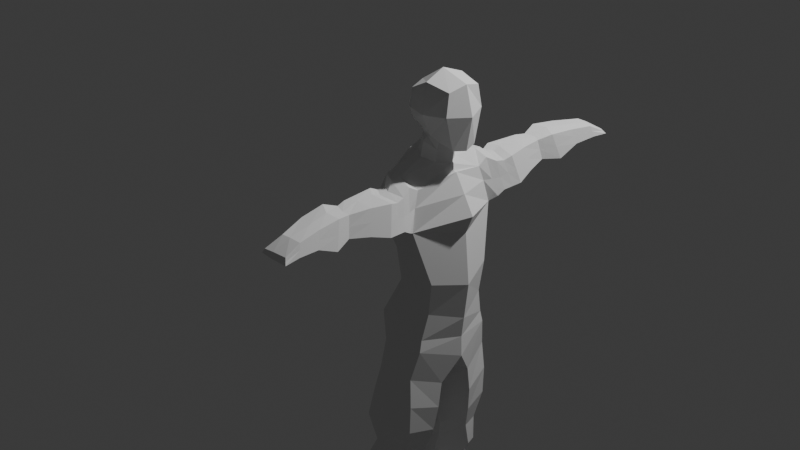 # Source: man.blend  (saved by Blender 4.0.36; exported with 4.5.12 LTS)
import bpy
from mathutils import Matrix  # noqa: F401  (used for matrix-valued properties, if any)

bpy.ops.wm.read_factory_settings(use_empty=True)
scene = bpy.context.scene
scene.name = 'Scene'

# ---- collections
col_collection = bpy.data.collections.new('Collection'); scene.collection.children.link(col_collection)

# ---- world
world_world = bpy.data.worlds.new('World'); scene.world = world_world
world_world.use_nodes = True; world_world.node_tree.nodes.clear()
_N = world_world.node_tree.nodes; _L = world_world.node_tree.links
n0 = _N.new('ShaderNodeOutputWorld'); n0.name = 'World Output'; n0.location = (300, 300)
n1 = _N.new('ShaderNodeBackground'); n1.name = 'Background'; n1.location = (10, 300)
n1.inputs[0].default_value = (0.05088, 0.05088, 0.05088, 1.0)
_L.new(n1.outputs[0], n0.inputs[0])
n0.is_active_output = True
world_world.color = (0.05088, 0.05088, 0.05088)
world_world.use_sun_shadow = False
world_world.sun_shadow_jitter_overblur = 0.0

# ---- cameras
cam_camera = bpy.data.cameras.new('Camera')
cam_camera.clip_end = 100.0
cam_camera.ortho_scale = 7.314

# ---- lights
light_light = bpy.data.lights.new('Light', 'POINT')
light_light.transmission_factor = 0.0
light_light.use_soft_falloff = False
light_light.energy = 1000.0
light_light.shadow_soft_size = 0.1
light_light.shadow_maximum_resolution = 0.006
light_light.use_absolute_resolution = True

# ---- meshes
me_cube_004 = bpy.data.meshes.new('Cube.004')
me_cube_004.from_pydata([(-0.6272, 0.4221, -0.3837), (-0.6401, 0.5, 0.5075), (0.3241, 0.3099, -1.048), (0.6358, 0.5, 0.4311), (-0.6985, -0.001181, -0.3587), (-0.7496, -6.519e-09, 0.6171), (-0.6991, 0.6096, 0.05125), (-0.2535, 0.3872, -0.7185), (0.01705, 0.6096, 0.6975), (0.5521, 0.6096, -0.1564), (0.3906, -0.00165, -1.119), (0.7454, -1.863e-09, 0.5407), (-0.929, -1.211e-08, 0.05125), (-0.01153, 0.8395, -0.05948), (0.8108, -1.304e-08, -0.2665), (0.01705, -1.397e-08, 0.9275), (-0.7273, 0.5, -0.252), (-0.8095, 9.313e-10, -0.2201), (0.3927, 0.3788, -1.046), (-0.2243, 0.4618, -0.6908), (0.4757, -1.283e-07, -1.129), (-2.132, 1.238, -6.271), (-0.9579, 1.145, -1.389), (-0.8951, 1.192, -6.424), (-0.2475, 1.089, -1.904), (-2.707, 0.0, -6.427), (-1.524, 0.0, -1.204), (-0.6141, 0.0, -6.917), (0.03378, 0.0, -1.715), (-1.728, 1.196, -2.629), (-1.51, 0.9519, -3.413), (-1.627, 0.8402, -4.589), (-0.3311, 1.371, -2.944), (-0.3385, 0.9746, -4.479), (-0.6392, 0.9427, -5.372), (0.4289, 0.0, -2.836), (-0.01553, 0.0, -4.755), (-0.3362, 0.0, -5.752), (-2.158, 0.0, -2.36), (-1.96, 0.0, -3.539), (-2.097, 0.0, -4.818), (-2.307, 1.043, -5.552), (-0.8505, 1.114, -6.087), (-0.5202, 0.0, -6.325), (-2.782, 0.0, -5.724), (-1.772, 1.249, -9.665), (-2.891, 1.47, -9.458), (-1.704, 0.8322, -9.745), (-2.815, 0.467, -9.472), (-0.9745, 0.5009, -7.607), (-1.121, 0.6035, -8.338), (-1.359, 0.6828, -9.052), (-1.48, 1.439, -8.869), (-1.295, 1.435, -8.052), (-1.202, 1.383, -7.217), (-2.315, 1.409, -7.069), (-2.628, 1.525, -7.842), (-2.941, 1.595, -8.615), (-2.999, 0.3152, -8.67), (-2.82, 0.2786, -7.938), (-2.641, 0.2231, -7.207), (-1.919, 1.261, -10.42), (-3.342, 1.462, -10.01), (-1.843, 0.9704, -10.45), (-3.235, 0.6079, -9.957), (-2.229, 1.178, -10.84), (-3.428, 1.413, -10.34), (-2.193, 0.98, -10.91), (-3.372, 0.6129, -10.37), (-2.464, 1.372, -11.35), (-3.64, 1.607, -10.98), (-2.411, 0.9145, -11.41), (-3.565, 0.5474, -10.92), (-2.727, 1.241, -12.05), (-3.657, 1.476, -11.89), (-2.675, 0.9669, -12.12), (-3.597, 0.5998, -11.9), (-3.112, 1.256, -12.97), (-3.745, 1.414, -12.85), (-3.128, 0.9, -12.97), (-3.697, 0.7234, -12.86), (-1.531, 1.46, -6.321), (-0.562, 1.334, -1.521), (-1.157, 1.138, -4.965), (-0.9588, 1.207, -3.956), (-1.071, 1.515, -2.874), (-1.594, 1.324, -5.792), (-1.701, 0.0, -6.879), (-2.34, 1.609, -9.569), (-2.266, 0.3603, -9.629), (-1.776, 1.642, -7.122), (-1.976, 1.728, -7.935), (-2.222, 1.766, -8.747), (-1.812, 0.1191, -7.422), (-1.974, 0.1729, -8.151), (-2.183, 0.2088, -8.877), (-2.638, 1.611, -10.22), (-2.544, 0.4984, -10.21), (-2.831, 1.545, -10.58), (-2.781, 0.5052, -10.64), (-3.054, 1.739, -11.16), (-2.987, 0.4395, -11.16), (-3.201, 1.607, -11.98), (-3.139, 0.4924, -12.02), (-3.397, 1.509, -12.99), (-3.35, 0.6529, -13.02), (-0.5457, 1.793, -1.761), (-0.1595, 1.656, -1.913), (-0.7644, 1.689, -1.686), (-1.12, 1.701, -2.511), (-0.1201, 1.798, -2.732), (-0.757, 1.877, -2.651), (-0.6144, 2.247, -1.702), (-0.05577, 2.14, -1.898), (-0.8379, 2.087, -1.621), (-1.214, 2.063, -2.426), (-0.01641, 2.335, -2.688), (-0.8433, 2.332, -2.576), (-0.5339, 2.798, -1.688), (-0.1298, 2.708, -1.84), (-0.6947, 3.037, -1.626), (-1.01, 3.017, -2.3), (-0.09681, 2.872, -2.502), (-0.7258, 2.87, -2.42), (-0.3432, 3.401, -1.738), (-0.193, 3.341, -1.816), (-0.6142, 3.311, -1.664), (-0.8471, 3.298, -2.227), (-0.1921, 3.45, -2.371), (-0.4933, 3.449, -2.34), (-0.3219, 3.883, -1.604), (-0.03325, 3.767, -1.755), (-0.6435, 3.709, -1.501), (-1.026, 3.684, -2.245), (0.007509, 3.978, -2.478), (-0.545, 3.975, -2.422), (-0.1688, 4.519, -1.682), (0.07168, 4.451, -1.784), (-0.5544, 4.417, -1.583), (-0.7791, 4.402, -2.02), (0.1113, 4.575, -2.212), (-0.3, 4.574, -2.163), (-0.08537, 5.149, -1.751), (0.1955, 5.099, -1.847), (-0.2839, 5.191, -1.695), (-0.4508, 5.18, -2.019), (0.2249, 5.191, -2.165), (-0.1828, 5.19, -2.108), (-0.8122, 1.888, -1.71), (-1.167, 1.882, -2.469), (-0.5911, 2.02, -1.788), (-0.06825, 2.066, -2.71), (-0.1186, 1.898, -1.962), (-0.8001, 2.104, -2.613), (-0.9325, 1.417, -1.45), (-1.424, 1.449, -2.57), (-0.9138, 1.696, -2.762), (-0.6252, 1.564, -1.554), (-0.237, 1.373, -1.741), (-0.1736, 1.584, -2.848), (-0.08372, 0.0, -1.499), (-0.5847, 0.5525, -1.237), (-1.246, 0.0, -1.048), (-0.3041, 0.3382, -1.414), (-0.9147, 0.308, -1.129), (-1.548, 1.17, -1.962), (-0.2832, 1.23, -2.33), (0.2314, 0.0, -2.275), (-1.962, 0.0, -1.759), (-0.9531, 1.695, -2.155), (-0.1508, 1.727, -2.38), (-1.026, 2.075, -2.023), (-0.03609, 2.237, -2.293), (-0.8523, 3.027, -1.963), (-0.1133, 2.79, -2.171), (-0.7307, 3.304, -1.946), (-0.1926, 3.395, -2.094), (-0.8345, 3.697, -1.873), (-0.01287, 3.872, -2.116), (-0.6667, 4.41, -1.802), (0.09147, 4.513, -1.998), (-0.3674, 5.185, -1.857), (0.2102, 5.145, -2.006), (-0.09345, 1.982, -2.336), (-0.9895, 1.885, -2.089), (-0.217, 1.478, -2.355), (-1.19, 1.433, -2.071), (-0.04903, 0.0, -1.693), (0.1156, 0.0, -3.305), (-0.88, 0.0, -0.7855), (0.005661, 0.0, -1.15), (-0.2061, 0.3207, -1.093), (-0.4469, 0.5223, -0.8188), (-0.7283, 0.2922, -0.7799), (-0.7995, 0.0, -0.5895), (0.09031, 0.0, -0.9322), (-0.1256, 0.3111, -0.896), (-0.3833, 0.4315, -0.7096), (-0.6478, 0.2827, -0.5839), (-4.129, 1.499, -14.15), (-4.081, 0.7857, -14.16), (-3.675, 1.594, -14.31), (-3.628, 0.6289, -14.35), (-1.637, 1.256, -14.52), (-1.652, 0.9, -14.52), (-1.922, 1.531, -14.53), (-1.875, 0.5665, -14.57), (-1.627, 1.286, -14.71), (-1.643, 0.9297, -14.71), (-1.952, 1.571, -14.68), (-1.905, 0.6289, -14.71), (-2.268, 0.5665, -14.31), (-2.636, 0.5139, -13.92), (-3.033, 0.6529, -13.46), (-3.198, 0.6289, -14.44), (-2.767, 0.6289, -14.53), (-2.336, 0.6289, -14.62), (-2.795, 1.256, -13.41), (-2.399, 1.256, -13.87), (-2.03, 1.256, -14.26), (-2.383, 1.571, -14.59), (-2.814, 1.571, -14.49), (-3.244, 1.571, -14.4), (-3.08, 1.509, -13.43), (-2.683, 1.531, -13.88), (-2.314, 1.531, -14.27), (-2.811, 0.9, -13.41), (-2.414, 0.9, -13.87), (-2.045, 0.9, -14.25), (-3.536, 1.562, -13.65), (-4.126, 1.445, -13.48), (-4.078, 0.6156, -13.49), (-3.489, 0.5451, -13.68), (-1.937, 1.562, -14.61), (-1.632, 1.271, -14.62), (-1.89, 0.5977, -14.64), (-1.648, 0.9148, -14.61), (-3.162, 1.562, -13.92), (-2.748, 1.562, -14.19), (-2.349, 1.562, -14.43), (-3.115, 0.5451, -13.95), (-2.702, 0.5977, -14.22), (-2.302, 0.5977, -14.46), (-0.1451, 5.599, -1.949), (0.207, 5.549, -2.036), (-0.4686, 5.635, -1.958), (-0.545, 5.63, -2.022), (0.2481, 5.595, -2.113), (0.2892, 5.641, -2.19), (-0.2095, 5.64, -2.103), (-0.3922, 5.641, -1.894), (-0.1773, 5.619, -2.026)], [], [(12, 5, 1, 6), (17, 12, 6, 16), (16, 6, 13, 19), (6, 1, 8, 13), (13, 8, 3, 9), (19, 13, 9, 18), (18, 9, 14, 20), (9, 3, 11, 14), (3, 8, 15, 11), (8, 1, 5, 15), (0, 4, 17, 16), (2, 7, 19, 18), (7, 0, 16, 19), (10, 2, 18, 20), (168, 26, 22, 165), (156, 155, 109, 111), (166, 24, 28, 167), (42, 34, 37, 43), (34, 33, 36, 37), (33, 32, 188, 36), (86, 83, 34, 42), (83, 84, 33, 34), (84, 85, 32, 33), (44, 40, 31, 41), (40, 39, 30, 31), (39, 38, 29, 30), (25, 44, 41, 21), (81, 86, 42, 23), (23, 42, 43, 27), (52, 51, 47, 45), (48, 46, 62, 64), (58, 57, 46, 48), (95, 58, 48, 89), (92, 52, 45, 88), (81, 23, 54, 90), (90, 54, 53, 91), (91, 53, 52, 92), (87, 25, 60, 93), (93, 60, 59, 94), (94, 59, 58, 95), (25, 21, 55, 60), (60, 55, 56, 59), (59, 56, 57, 58), (23, 27, 49, 54), (54, 49, 50, 53), (53, 50, 51, 52), (64, 62, 66, 68), (88, 45, 61, 96), (89, 48, 64, 97), (45, 47, 63, 61), (68, 66, 70, 72), (96, 61, 65, 98), (97, 64, 68, 99), (61, 63, 67, 65), (101, 72, 76, 103), (98, 65, 69, 100), (99, 68, 72, 101), (65, 67, 71, 69), (73, 75, 79, 77), (69, 71, 75, 73), (72, 70, 74, 76), (100, 69, 73, 102), (219, 228, 204, 203), (76, 74, 78, 80), (102, 73, 77, 104), (103, 76, 80, 105), (75, 103, 105, 79), (74, 102, 104, 78), (230, 229, 201, 199), (70, 100, 102, 74), (67, 99, 101, 71), (66, 98, 100, 70), (71, 101, 103, 75), (63, 97, 99, 67), (62, 96, 98, 66), (47, 89, 97, 63), (46, 88, 96, 62), (50, 94, 95, 51), (49, 93, 94, 50), (27, 87, 93, 49), (56, 91, 92, 57), (55, 90, 91, 56), (21, 81, 90, 55), (57, 92, 88, 46), (51, 95, 89, 47), (21, 41, 86, 81), (30, 29, 85, 84), (31, 30, 84, 83), (41, 31, 83, 86), (82, 22, 164, 161), (186, 154, 108, 169), (148, 150, 112, 114), (184, 148, 114, 171), (154, 157, 106, 108), (157, 158, 107, 106), (185, 159, 110, 170), (159, 156, 111, 110), (117, 115, 121, 123), (112, 113, 119, 118), (183, 151, 116, 172), (150, 152, 113, 112), (153, 149, 115, 117), (151, 153, 117, 116), (174, 122, 128, 176), (120, 118, 124, 126), (116, 117, 123, 122), (171, 114, 120, 173), (114, 112, 118, 120), (172, 116, 122, 174), (176, 128, 134, 178), (126, 124, 130, 132), (118, 119, 125, 124), (123, 121, 127, 129), (122, 123, 129, 128), (173, 120, 126, 175), (178, 134, 140, 180), (132, 130, 136, 138), (124, 125, 131, 130), (129, 127, 133, 135), (128, 129, 135, 134), (175, 126, 132, 177), (140, 141, 147, 146), (141, 139, 145, 147), (130, 131, 137, 136), (135, 133, 139, 141), (134, 135, 141, 140), (177, 132, 138, 179), (142, 143, 244, 243), (182, 146, 248, 247), (179, 138, 144, 181), (138, 136, 142, 144), (180, 140, 146, 182), (136, 137, 143, 142), (110, 111, 153, 151), (111, 109, 149, 153), (106, 107, 152, 150), (170, 110, 151, 183), (169, 108, 148, 184), (108, 106, 150, 148), (32, 85, 156, 159), (166, 32, 159, 185), (82, 24, 158, 157), (22, 82, 157, 154), (165, 22, 154, 186), (85, 29, 155, 156), (161, 164, 193, 192), (24, 163, 160, 187), (163, 24, 82, 161), (164, 22, 26, 162), (29, 165, 186, 155), (24, 166, 185, 158), (109, 169, 184, 149), (107, 170, 183, 152), (137, 180, 182, 143), (139, 179, 181, 145), (144, 142, 243, 250), (143, 182, 247, 244), (133, 177, 179, 139), (127, 175, 177, 133), (131, 178, 180, 137), (121, 173, 175, 127), (125, 176, 178, 131), (113, 172, 174, 119), (115, 171, 173, 121), (119, 174, 176, 125), (152, 183, 172, 113), (158, 185, 170, 107), (149, 184, 171, 115), (155, 186, 169, 109), (32, 166, 167, 35), (38, 168, 165, 29), (187, 28, 24), (188, 32, 35), (192, 193, 198, 197), (163, 161, 192, 191), (160, 163, 191, 190), (164, 162, 189, 193), (193, 189, 194, 198), (190, 191, 196, 195), (191, 192, 197, 196), (7, 2, 10, 195, 196), (196, 197, 7), (0, 7, 197, 198), (4, 0, 198, 194), (242, 216, 210, 235), (199, 201, 202, 200), (232, 231, 200, 202), (225, 219, 203, 205), (239, 225, 205, 233), (231, 230, 199, 200), (233, 234, 207, 209), (209, 207, 208, 210), (234, 236, 208, 207), (236, 235, 210, 208), (216, 220, 209, 210), (228, 211, 206, 204), (79, 105, 213, 226), (226, 213, 212, 227), (227, 212, 211, 228), (202, 201, 222, 214), (214, 222, 221, 215), (215, 221, 220, 216), (229, 104, 223, 237), (237, 223, 224, 238), (238, 224, 225, 239), (104, 77, 217, 223), (223, 217, 218, 224), (224, 218, 219, 225), (232, 202, 214, 240), (240, 214, 215, 241), (241, 215, 216, 242), (77, 79, 226, 217), (217, 226, 227, 218), (218, 227, 228, 219), (212, 241, 242, 211), (213, 240, 241, 212), (105, 232, 240, 213), (221, 238, 239, 220), (222, 237, 238, 221), (201, 229, 237, 222), (204, 206, 235, 236), (203, 204, 236, 234), (205, 203, 234, 233), (80, 78, 230, 231), (220, 239, 233, 209), (105, 80, 231, 232), (211, 242, 235, 206), (78, 104, 229, 230), (251, 243, 244, 247), (245, 250, 243, 251), (246, 245, 251, 249), (249, 251, 247, 248), (181, 144, 250, 245), (147, 145, 246, 249), (146, 147, 249, 248), (145, 181, 245, 246)])
_k = {(18, 19): 0.91119, (18, 20): 0.91119, (2, 7): 0.91119, (2, 10): 0.91119}
me_cube_004.attributes.new('crease_edge', 'FLOAT', 'EDGE').data.foreach_set('value', [_k.get((min(e.vertices), max(e.vertices)), 0.0) for e in me_cube_004.edges])
_uv = me_cube_004.uv_layers.new(name='UVMap')
_uv.uv.foreach_set('vector', [0.5, 0.125, 0.625, 0.125, 0.625, 0.25, 0.5, 0.25, 0.375, 0.125, 0.5, 0.125, 0.5, 0.25, 0.375, 0.25, 0.375, 0.25, 0.5, 0.25, 0.5, 0.375, 0.375, 0.375, 0.5, 0.25, 0.625, 0.25, 0.625, 0.375, 0.5, 0.375, 0.5, 0.375, 0.625, 0.375, 0.625, 0.5, 0.5, 0.5, 0.375, 0.375, 0.5, 0.375, 0.5, 0.5, 0.375, 0.5, 0.375, 0.5, 0.5, 0.5, 0.5, 0.625, 0.375, 0.625, 0.5, 0.5, 0.625, 0.5, 0.625, 0.625, 0.5, 0.625, 0.625, 0.5, 0.75, 0.5, 0.75, 0.625, 0.625, 0.625, 0.75, 0.5, 0.875, 0.5, 0.875, 0.625, 0.75, 0.625, 0.1378, 0.5186, 0.1368, 0.625, 0.125, 0.625, 0.125, 0.5, 0.362, 0.524, 0.2488, 0.5198, 0.25, 0.5, 0.375, 0.5, 0.2488, 0.5198, 0.1378, 0.5186, 0.125, 0.5, 0.25, 0.5, 0.3632, 0.625, 0.362, 0.524, 0.375, 0.5, 0.375, 0.625, 0.5938, 0.125, 0.625, 0.125, 0.625, 0.25, 0.5937, 0.25, 0.5625, 0.375, 0.5625, 0.25, 0.5625, 0.25, 0.5625, 0.375, 0.5938, 0.5, 0.625, 0.5, 0.625, 0.625, 0.5938, 0.625, 0.4062, 0.5, 0.4375, 0.5, 0.4375, 0.625, 0.4062, 0.625, 0.4375, 0.5, 0.5, 0.5, 0.5, 0.625, 0.4375, 0.625, 0.5, 0.5, 0.5625, 0.5, 0.546, 0.625, 0.5, 0.625, 0.4062, 0.375, 0.4375, 0.375, 0.4375, 0.5, 0.4062, 0.5, 0.4375, 0.375, 0.5, 0.375, 0.5, 0.5, 0.4375, 0.5, 0.5, 0.375, 0.5625, 0.375, 0.5625, 0.5, 0.5, 0.5, 0.4062, 0.125, 0.4375, 0.125, 0.4375, 0.25, 0.4062, 0.25, 0.4375, 0.125, 0.5, 0.125, 0.5, 0.25, 0.4375, 0.25, 0.5, 0.125, 0.5625, 0.125, 0.5625, 0.25, 0.5, 0.25, 0.375, 0.125, 0.4062, 0.125, 0.4062, 0.25, 0.375, 0.25, 0.375, 0.375, 0.4062, 0.375, 0.4062, 0.5, 0.375, 0.5, 0.375, 0.5, 0.4062, 0.5, 0.4062, 0.625, 0.375, 0.625, 0.375, 0.5, 0.375, 0.625, 0.375, 0.625, 0.375, 0.5, 0.375, 0.125, 0.375, 0.25, 0.375, 0.25, 0.375, 0.125, 0.375, 0.125, 0.375, 0.25, 0.375, 0.25, 0.375, 0.125, 0.0, 0.0, 0.0, 0.0, 0.0, 0.0, 0.0, 0.0, 0.375, 0.375, 0.375, 0.5, 0.375, 0.5, 0.375, 0.375, 0.375, 0.375, 0.375, 0.5, 0.375, 0.5, 0.375, 0.375, 0.375, 0.375, 0.375, 0.5, 0.375, 0.5, 0.375, 0.375, 0.375, 0.375, 0.375, 0.5, 0.375, 0.5, 0.375, 0.375, 0.0, 0.0, 0.0, 0.0, 0.0, 0.0, 0.0, 0.0, 0.0, 0.0, 0.0, 0.0, 0.0, 0.0, 0.0, 0.0, 0.0, 0.0, 0.0, 0.0, 0.0, 0.0, 0.0, 0.0, 0.375, 0.125, 0.375, 0.25, 0.375, 0.25, 0.375, 0.125, 0.375, 0.125, 0.375, 0.25, 0.375, 0.25, 0.375, 0.125, 0.375, 0.125, 0.375, 0.25, 0.375, 0.25, 0.375, 0.125, 0.375, 0.5, 0.375, 0.625, 0.375, 0.625, 0.375, 0.5, 0.375, 0.5, 0.375, 0.625, 0.375, 0.625, 0.375, 0.5, 0.375, 0.5, 0.375, 0.625, 0.375, 0.625, 0.375, 0.5, 0.375, 0.125, 0.375, 0.25, 0.375, 0.25, 0.375, 0.125, 0.375, 0.375, 0.375, 0.5, 0.375, 0.5, 0.375, 0.375, 0.0, 0.0, 0.0, 0.0, 0.0, 0.0, 0.0, 0.0, 0.375, 0.5, 0.375, 0.625, 0.375, 0.625, 0.375, 0.5, 0.375, 0.125, 0.375, 0.25, 0.375, 0.25, 0.375, 0.125, 0.375, 0.375, 0.375, 0.5, 0.375, 0.5, 0.375, 0.375, 0.0, 0.0, 0.0, 0.0, 0.0, 0.0, 0.0, 0.0, 0.375, 0.5, 0.375, 0.625, 0.375, 0.625, 0.375, 0.5, 0.0, 0.0, 0.0, 0.0, 0.0, 0.0, 0.0, 0.0, 0.375, 0.375, 0.375, 0.5, 0.375, 0.5, 0.375, 0.375, 0.0, 0.0, 0.0, 0.0, 0.0, 0.0, 0.0, 0.0, 0.375, 0.5, 0.375, 0.625, 0.375, 0.625, 0.375, 0.5, 0.375, 0.5, 0.375, 0.625, 0.375, 0.625, 0.375, 0.5, 0.375, 0.5, 0.375, 0.625, 0.375, 0.625, 0.375, 0.5, 0.375, 0.125, 0.375, 0.25, 0.375, 0.25, 0.375, 0.125, 0.375, 0.375, 0.375, 0.5, 0.375, 0.5, 0.375, 0.375, 0.375, 0.5, 0.375, 0.625, 0.375, 0.625, 0.375, 0.5, 0.375, 0.125, 0.375, 0.25, 0.375, 0.25, 0.375, 0.125, 0.375, 0.375, 0.375, 0.5, 0.375, 0.5, 0.375, 0.375, 0.0, 0.0, 0.0, 0.0, 0.0, 0.0, 0.0, 0.0, 0.0, 0.0, 0.0, 0.0, 0.0, 0.0, 0.0, 0.0, 0.375, 0.25, 0.375, 0.375, 0.375, 0.375, 0.375, 0.25, 0.375, 0.25, 0.375, 0.375, 0.375, 0.375, 0.375, 0.25, 0.375, 0.25, 0.375, 0.375, 0.375, 0.375, 0.375, 0.25, 0.0, 0.0, 0.0, 0.0, 0.0, 0.0, 0.0, 0.0, 0.375, 0.25, 0.375, 0.375, 0.375, 0.375, 0.375, 0.25, 0.0, 0.0, 0.0, 0.0, 0.0, 0.0, 0.0, 0.0, 0.0, 0.0, 0.0, 0.0, 0.0, 0.0, 0.0, 0.0, 0.375, 0.25, 0.375, 0.375, 0.375, 0.375, 0.375, 0.25, 0.0, 0.0, 0.0, 0.0, 0.0, 0.0, 0.0, 0.0, 0.375, 0.25, 0.375, 0.375, 0.375, 0.375, 0.375, 0.25, 0.0, 0.0, 0.0, 0.0, 0.0, 0.0, 0.0, 0.0, 0.0, 0.0, 0.0, 0.0, 0.0, 0.0, 0.0, 0.0, 0.0, 0.0, 0.0, 0.0, 0.0, 0.0, 0.0, 0.0, 0.375, 0.25, 0.375, 0.375, 0.375, 0.375, 0.375, 0.25, 0.375, 0.25, 0.375, 0.375, 0.375, 0.375, 0.375, 0.25, 0.375, 0.25, 0.375, 0.375, 0.375, 0.375, 0.375, 0.25, 0.375, 0.25, 0.375, 0.375, 0.375, 0.375, 0.375, 0.25, 0.0, 0.0, 0.0, 0.0, 0.0, 0.0, 0.0, 0.0, 0.375, 0.25, 0.4062, 0.25, 0.4062, 0.375, 0.375, 0.375, 0.5, 0.25, 0.5625, 0.25, 0.5625, 0.375, 0.5, 0.375, 0.4375, 0.25, 0.5, 0.25, 0.5, 0.375, 0.4375, 0.375, 0.4062, 0.25, 0.4375, 0.25, 0.4375, 0.375, 0.4062, 0.375, 0.75, 0.5, 0.875, 0.5, 0.7802, 0.6062, 0.75, 0.5874, 0.5938, 0.25, 0.625, 0.25, 0.625, 0.25, 0.5938, 0.25, 0.875, 0.5, 0.75, 0.5, 0.75, 0.5, 0.875, 0.5, 0.5938, 0.25, 0.625, 0.25, 0.625, 0.25, 0.5938, 0.25, 0.875, 0.5, 0.75, 0.5, 0.75, 0.5, 0.875, 0.5, 0.75, 0.5, 0.625, 0.5, 0.625, 0.5, 0.75, 0.5, 0.5937, 0.5, 0.5625, 0.5, 0.5625, 0.5, 0.5938, 0.5, 0.5625, 0.5, 0.5625, 0.375, 0.5625, 0.375, 0.5625, 0.5, 0.5625, 0.375, 0.5625, 0.25, 0.5625, 0.25, 0.5625, 0.375, 0.75, 0.5, 0.625, 0.5, 0.625, 0.5, 0.75, 0.5, 0.5938, 0.5, 0.5625, 0.5, 0.5625, 0.5, 0.5938, 0.5, 0.75, 0.5, 0.625, 0.5, 0.625, 0.5, 0.75, 0.5, 0.5625, 0.375, 0.5625, 0.25, 0.5625, 0.25, 0.5625, 0.375, 0.5625, 0.5, 0.5625, 0.375, 0.5625, 0.375, 0.5625, 0.5, 0.5938, 0.5, 0.5625, 0.5, 0.5625, 0.5, 0.5938, 0.5, 0.875, 0.5, 0.75, 0.5, 0.75, 0.5, 0.875, 0.5, 0.5625, 0.5, 0.5625, 0.375, 0.5625, 0.375, 0.5625, 0.5, 0.5938, 0.25, 0.625, 0.25, 0.625, 0.25, 0.5937, 0.25, 0.875, 0.5, 0.75, 0.5, 0.75, 0.5, 0.875, 0.5, 0.5938, 0.5, 0.5625, 0.5, 0.5625, 0.5, 0.5938, 0.5, 0.5938, 0.5, 0.5625, 0.5, 0.5625, 0.5, 0.5938, 0.5, 0.875, 0.5, 0.75, 0.5, 0.75, 0.5, 0.875, 0.5, 0.75, 0.5, 0.625, 0.5, 0.625, 0.5, 0.75, 0.5, 0.5625, 0.375, 0.5625, 0.25, 0.5625, 0.25, 0.5625, 0.375, 0.5625, 0.5, 0.5625, 0.375, 0.5625, 0.375, 0.5625, 0.5, 0.5937, 0.25, 0.625, 0.25, 0.625, 0.25, 0.5938, 0.25, 0.5938, 0.5, 0.5625, 0.5, 0.5625, 0.5, 0.5938, 0.5, 0.875, 0.5, 0.75, 0.5, 0.75, 0.5, 0.875, 0.5, 0.75, 0.5, 0.625, 0.5, 0.625, 0.5, 0.75, 0.5, 0.5625, 0.375, 0.5625, 0.25, 0.5625, 0.25, 0.5625, 0.375, 0.5625, 0.5, 0.5625, 0.375, 0.5625, 0.375, 0.5625, 0.5, 0.5938, 0.25, 0.625, 0.25, 0.625, 0.25, 0.5938, 0.25, 0.5625, 0.5, 0.5625, 0.375, 0.5625, 0.375, 0.5625, 0.5, 0.5625, 0.375, 0.5625, 0.25, 0.5625, 0.25, 0.5625, 0.375, 0.75, 0.5, 0.625, 0.5, 0.625, 0.5, 0.75, 0.5, 0.5625, 0.375, 0.5625, 0.25, 0.5625, 0.25, 0.5625, 0.375, 0.5625, 0.5, 0.5625, 0.375, 0.5625, 0.375, 0.5625, 0.5, 0.5938, 0.25, 0.625, 0.25, 0.625, 0.25, 0.5938, 0.25, 0.75, 0.5, 0.625, 0.5, 0.625, 0.5, 0.75, 0.5, 0.5938, 0.5, 0.5625, 0.5, 0.5625, 0.5, 0.5938, 0.5, 0.5938, 0.25, 0.625, 0.25, 0.625, 0.25, 0.5938, 0.25, 0.875, 0.5, 0.75, 0.5, 0.75, 0.5, 0.875, 0.5, 0.5938, 0.5, 0.5625, 0.5, 0.5625, 0.5, 0.5938, 0.5, 0.75, 0.5, 0.625, 0.5, 0.625, 0.5, 0.75, 0.5, 0.5625, 0.5, 0.5625, 0.375, 0.5625, 0.375, 0.5625, 0.5, 0.5625, 0.375, 0.5625, 0.25, 0.5625, 0.25, 0.5625, 0.375, 0.75, 0.5, 0.625, 0.5, 0.625, 0.5, 0.75, 0.5, 0.5938, 0.5, 0.5625, 0.5, 0.5625, 0.5, 0.5938, 0.5, 0.5938, 0.25, 0.625, 0.25, 0.625, 0.25, 0.5938, 0.25, 0.875, 0.5, 0.75, 0.5, 0.75, 0.5, 0.875, 0.5, 0.5625, 0.5, 0.5625, 0.375, 0.5625, 0.375, 0.5625, 0.5, 0.5938, 0.5, 0.5625, 0.5, 0.5625, 0.5, 0.5937, 0.5, 0.75, 0.5, 0.625, 0.5, 0.625, 0.5, 0.75, 0.5, 0.875, 0.5, 0.75, 0.5, 0.75, 0.5, 0.875, 0.5, 0.5937, 0.25, 0.625, 0.25, 0.625, 0.25, 0.5938, 0.25, 0.5625, 0.375, 0.5625, 0.25, 0.5625, 0.25, 0.5625, 0.375, 0.75, 0.5874, 0.7802, 0.6062, 0.7802, 0.6062, 0.75, 0.5874, 0.625, 0.5, 0.7187, 0.6066, 0.6887, 0.625, 0.6487, 0.625, 0.7187, 0.6066, 0.625, 0.5, 0.75, 0.5, 0.75, 0.5874, 0.7802, 0.6062, 0.875, 0.5, 0.875, 0.625, 0.8107, 0.625, 0.5625, 0.25, 0.5937, 0.25, 0.5938, 0.25, 0.5625, 0.25, 0.625, 0.5, 0.5938, 0.5, 0.5937, 0.5, 0.625, 0.5, 0.5625, 0.25, 0.5938, 0.25, 0.5938, 0.25, 0.5625, 0.25, 0.625, 0.5, 0.5938, 0.5, 0.5938, 0.5, 0.625, 0.5, 0.625, 0.5, 0.5938, 0.5, 0.5938, 0.5, 0.625, 0.5, 0.5625, 0.25, 0.5938, 0.25, 0.5938, 0.25, 0.5625, 0.25, 0.875, 0.5, 0.75, 0.5, 0.75, 0.5, 0.875, 0.5, 0.625, 0.5, 0.5938, 0.5, 0.5938, 0.5, 0.625, 0.5, 0.5625, 0.25, 0.5938, 0.25, 0.5938, 0.25, 0.5625, 0.25, 0.5625, 0.25, 0.5938, 0.25, 0.5938, 0.25, 0.5625, 0.25, 0.625, 0.5, 0.5938, 0.5, 0.5938, 0.5, 0.625, 0.5, 0.5625, 0.25, 0.5937, 0.25, 0.5938, 0.25, 0.5625, 0.25, 0.625, 0.5, 0.5938, 0.5, 0.5938, 0.5, 0.625, 0.5, 0.625, 0.5, 0.5938, 0.5, 0.5938, 0.5, 0.625, 0.5, 0.5625, 0.25, 0.5938, 0.25, 0.5937, 0.25, 0.5625, 0.25, 0.625, 0.5, 0.5938, 0.5, 0.5938, 0.5, 0.625, 0.5, 0.625, 0.5, 0.5938, 0.5, 0.5938, 0.5, 0.625, 0.5, 0.625, 0.5, 0.5937, 0.5, 0.5938, 0.5, 0.625, 0.5, 0.5625, 0.25, 0.5938, 0.25, 0.5938, 0.25, 0.5625, 0.25, 0.5625, 0.25, 0.5938, 0.25, 0.5938, 0.25, 0.5625, 0.25, 0.5625, 0.5, 0.5938, 0.5, 0.5938, 0.625, 0.5625, 0.625, 0.5625, 0.125, 0.5938, 0.125, 0.5937, 0.25, 0.5625, 0.25, 0.6487, 0.625, 0.625, 0.625, 0.625, 0.5, 0.546, 0.625, 0.5625, 0.5, 0.5625, 0.625, 0.75, 0.5874, 0.7802, 0.6062, 0.7802, 0.6062, 0.75, 0.5874, 0.7187, 0.6066, 0.75, 0.5874, 0.75, 0.5874, 0.7187, 0.6066, 0.6887, 0.625, 0.7187, 0.6066, 0.7187, 0.6066, 0.6887, 0.625, 0.7802, 0.6062, 0.8107, 0.625, 0.8107, 0.625, 0.7802, 0.6062, 0.7802, 0.6062, 0.8107, 0.625, 0.8107, 0.625, 0.7802, 0.6062, 0.6887, 0.625, 0.7187, 0.6066, 0.7187, 0.6066, 0.6887, 0.625, 0.7187, 0.6066, 0.75, 0.5874, 0.75, 0.5874, 0.7187, 0.6066, 0.2488, 0.5198, 0.362, 0.524, 0.3632, 0.625, 0.6887, 0.625, 0.7187, 0.6066, 0.7187, 0.6066, 0.75, 0.5874, 0.2488, 0.5198, 0.1378, 0.5186, 0.2488, 0.5198, 0.75, 0.5874, 0.7802, 0.6062, 0.1368, 0.625, 0.1378, 0.5186, 0.7802, 0.6062, 0.8107, 0.625, 0.0, 0.0, 0.0, 0.0, 0.0, 0.0, 0.0, 0.0, 0.375, 0.25, 0.375, 0.375, 0.375, 0.375, 0.375, 0.125, 0.0, 0.0, 0.0, 0.0, 0.0, 0.0, 0.0, 0.0, 0.375, 0.375, 0.375, 0.5, 0.375, 0.5, 0.375, 0.375, 0.375, 0.375, 0.375, 0.375, 0.375, 0.375, 0.375, 0.375, 0.375, 0.125, 0.375, 0.25, 0.375, 0.25, 0.375, 0.125, 0.375, 0.375, 0.375, 0.5, 0.375, 0.5, 0.375, 0.375, 0.375, 0.375, 0.375, 0.5, 0.375, 0.625, 0.375, 0.375, 0.375, 0.5, 0.1876, 0.3127, 0.375, 0.625, 0.375, 0.5, 0.0, 0.0, 0.0, 0.0, 0.0, 0.0, 0.0, 0.0, 0.375, 0.375, 0.375, 0.375, 0.375, 0.375, 0.375, 0.375, 0.0, 0.0, 0.0, 0.0, 0.0, 0.0, 0.0, 0.0, 0.0, 0.0, 0.0, 0.0, 0.0, 0.0, 0.0, 0.0, 0.0, 0.0, 0.0, 0.0, 0.0, 0.0, 0.0, 0.0, 0.0, 0.0, 0.0, 0.0, 0.0, 0.0, 0.0, 0.0, 0.375, 0.375, 0.375, 0.375, 0.375, 0.375, 0.375, 0.375, 0.375, 0.375, 0.375, 0.375, 0.375, 0.375, 0.375, 0.375, 0.375, 0.375, 0.375, 0.375, 0.375, 0.375, 0.375, 0.375, 0.375, 0.375, 0.375, 0.375, 0.375, 0.375, 0.375, 0.375, 0.375, 0.375, 0.375, 0.375, 0.375, 0.375, 0.375, 0.375, 0.375, 0.375, 0.375, 0.375, 0.375, 0.375, 0.375, 0.375, 0.375, 0.375, 0.375, 0.5, 0.375, 0.5, 0.375, 0.375, 0.375, 0.375, 0.375, 0.5, 0.375, 0.5, 0.375, 0.375, 0.375, 0.375, 0.375, 0.5, 0.375, 0.5, 0.375, 0.375, 0.0, 0.0, 0.0, 0.0, 0.0, 0.0, 0.0, 0.0, 0.0, 0.0, 0.0, 0.0, 0.0, 0.0, 0.0, 0.0, 0.0, 0.0, 0.0, 0.0, 0.0, 0.0, 0.0, 0.0, 0.375, 0.5, 0.375, 0.625, 0.375, 0.625, 0.375, 0.5, 0.375, 0.5, 0.375, 0.625, 0.375, 0.625, 0.375, 0.5, 0.375, 0.5, 0.375, 0.625, 0.375, 0.625, 0.375, 0.5, 0.0, 0.0, 0.0, 0.0, 0.0, 0.0, 0.0, 0.0, 0.0, 0.0, 0.0, 0.0, 0.0, 0.0, 0.0, 0.0, 0.0, 0.0, 0.0, 0.0, 0.0, 0.0, 0.0, 0.0, 0.375, 0.375, 0.375, 0.375, 0.375, 0.375, 0.375, 0.375, 0.375, 0.375, 0.375, 0.375, 0.375, 0.375, 0.375, 0.375, 0.375, 0.375, 0.375, 0.375, 0.375, 0.375, 0.375, 0.375, 0.0, 0.0, 0.0, 0.0, 0.0, 0.0, 0.0, 0.0, 0.375, 0.5, 0.0, 0.0, 0.1876, 0.3127, 0.375, 0.5, 0.375, 0.375, 0.375, 0.5, 0.375, 0.5, 0.375, 0.375, 0.375, 0.125, 0.375, 0.25, 0.375, 0.25, 0.375, 0.125, 0.375, 0.375, 0.375, 0.375, 0.375, 0.375, 0.375, 0.375, 0.0, 0.0, 0.0, 0.0, 0.0, 0.0, 0.0, 0.0, 0.0, 0.0, 0.0, 0.0, 0.0, 0.0, 0.0, 0.0, 0.375, 0.25, 0.375, 0.375, 0.375, 0.375, 0.375, 0.25, 0.5937, 0.375, 0.625, 0.375, 0.625, 0.5, 0.5938, 0.5, 0.5938, 0.25, 0.625, 0.25, 0.625, 0.375, 0.5937, 0.375, 0.5625, 0.25, 0.5938, 0.25, 0.5937, 0.375, 0.5625, 0.375, 0.5625, 0.375, 0.5937, 0.375, 0.5938, 0.5, 0.5625, 0.5, 0.5938, 0.25, 0.625, 0.25, 0.625, 0.25, 0.5938, 0.25, 0.5625, 0.375, 0.5625, 0.25, 0.5625, 0.25, 0.5625, 0.375, 0.5625, 0.5, 0.5625, 0.375, 0.5625, 0.375, 0.5625, 0.5, 0.5625, 0.25, 0.5938, 0.25, 0.5938, 0.25, 0.5625, 0.25])
me_cube_004.update()

# ---- objects
ob_light = bpy.data.objects.new('Light', light_light)
ob_camera = bpy.data.objects.new('Camera', cam_camera)
ob_empty = bpy.data.objects.new('Empty', None)
ob_empty_001 = bpy.data.objects.new('Empty.001', None)
ob_empty_002 = bpy.data.objects.new('Empty.002', None)
ob_cube_001 = bpy.data.objects.new('Cube.001', me_cube_004)

# ---- transforms, parenting, visibility, modifiers, constraints
ob_light.location = (4.076, 1.005, 5.904)
ob_light.rotation_euler = (0.6503, 0.05522, 1.866)
ob_light.lock_rotations_4d = False
ob_light.empty_display_type = 'ARROWS'
ob_light.color = (0.0, 0.0, 0.0, 0.0)
ob_light.lineart.crease_threshold = 0.0
ob_camera.location = (7.359, -6.926, 4.958)
ob_camera.rotation_euler = (1.109, 0.0, 0.8149)
ob_camera.lock_rotations_4d = False
ob_camera.empty_display_type = 'ARROWS'
ob_camera.color = (0.0, 0.0, 0.0, 0.0)
ob_camera.display_type = 'WIRE'
ob_camera.lineart.crease_threshold = 0.0
ob_empty.location = (-10.0, 0.0, 0.0)
ob_empty.rotation_euler = (1.571, 0.0, 1.571)
ob_empty.empty_display_type = 'IMAGE'
ob_empty.empty_display_size = 5.0
ob_empty.use_empty_image_alpha = True
ob_empty.color = (1.0, 1.0, 1.0, 0.25)
ob_empty_001.location = (0.0, -10.0, 0.0)
ob_empty_001.rotation_euler = (1.571, 0.0, 0.0)
ob_empty_001.empty_display_type = 'IMAGE'
ob_empty_001.empty_display_size = 5.0
ob_empty_001.use_empty_image_alpha = True
ob_empty_001.color = (1.0, 1.0, 1.0, 0.25)
ob_empty_002.location = (0.1193, 0.4382, -10.0)
ob_empty_002.rotation_euler = (3.142, 0.0, 0.0)
ob_empty_002.empty_display_type = 'IMAGE'
ob_empty_002.empty_display_size = 5.0
ob_empty_002.use_empty_image_alpha = True
ob_empty_002.color = (1.0, 1.0, 1.0, 0.25)
ob_cube_001.location = (1.947, -1.343, 2.09)
ob_cube_001.rotation_euler = (0.0, -0.1914, 0.0)
ob_cube_001.scale = (0.3047, 0.3047, 0.3047)
_m = ob_cube_001.modifiers.new('Mirror', 'MIRROR')
_m.use_axis = (False, True, False)
_m.use_clip = True

# ---- collection membership
col_collection.objects.link(ob_light)
col_collection.objects.link(ob_camera)
col_collection.objects.link(ob_empty)
col_collection.objects.link(ob_empty_001)
col_collection.objects.link(ob_empty_002)
col_collection.objects.link(ob_cube_001)

# ---- scene / render settings (as saved in the file)
scene.camera = ob_camera
scene.frame_start = 1; scene.frame_end = 250; scene.frame_set(2)
scene.render.engine = 'BLENDER_EEVEE_NEXT'
scene.cycles.sampling_pattern = 'TABULATED_SOBOL'
bpy.context.view_layer.update()
